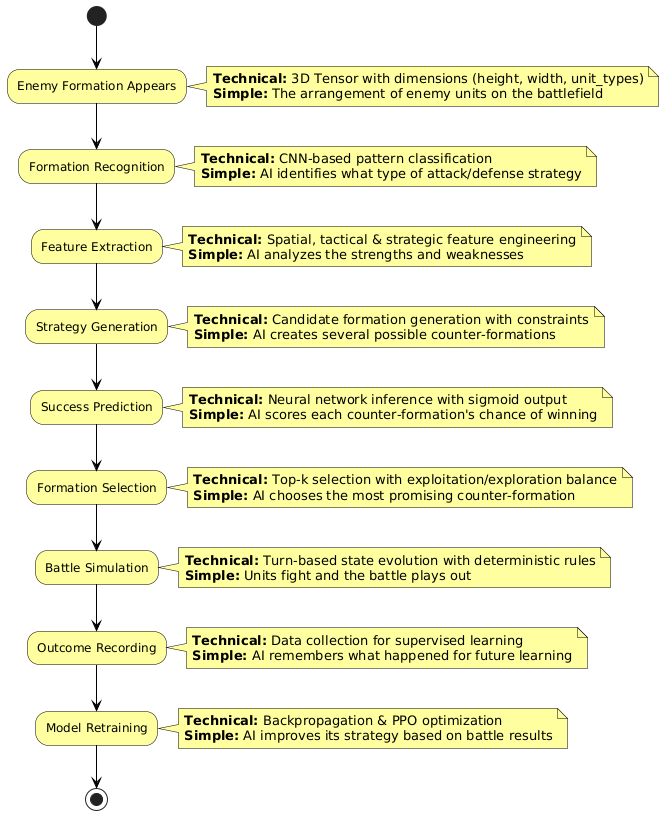

The diagram above was rendered by PlantUML. Its source (embedded in the PNG):
@startuml
!define PURPLE #C0A0FF
!define BLUE #A0C0FF
!define GREEN #A0FFC0
!define YELLOW #FFFFA0

skinparam activity {
    BackgroundColor YELLOW
    BorderColor black
    ArrowColor black
}

skinparam note {
    BackgroundColor YELLOW
    BorderColor black
}

(*) --> "Enemy Formation Appears"

note right
  <b>Technical:</b> 3D Tensor with dimensions (height, width, unit_types)
  <b>Simple:</b> The arrangement of enemy units on the battlefield
end note

--> "Formation Recognition"
note right
  <b>Technical:</b> CNN-based pattern classification
  <b>Simple:</b> AI identifies what type of attack/defense strategy
end note

--> "Feature Extraction"
note right
  <b>Technical:</b> Spatial, tactical & strategic feature engineering
  <b>Simple:</b> AI analyzes the strengths and weaknesses
end note

--> "Strategy Generation"

note right
  <b>Technical:</b> Candidate formation generation with constraints
  <b>Simple:</b> AI creates several possible counter-formations
end note

--> "Success Prediction"

note right
  <b>Technical:</b> Neural network inference with sigmoid output
  <b>Simple:</b> AI scores each counter-formation's chance of winning
end note

--> "Formation Selection"

note right
  <b>Technical:</b> Top-k selection with exploitation/exploration balance
  <b>Simple:</b> AI chooses the most promising counter-formation
end note

--> "Battle Simulation"

note right
  <b>Technical:</b> Turn-based state evolution with deterministic rules
  <b>Simple:</b> Units fight and the battle plays out
end note

--> "Outcome Recording"

note right
  <b>Technical:</b> Data collection for supervised learning
  <b>Simple:</b> AI remembers what happened for future learning
end note

--> "Model Retraining"

note right
  <b>Technical:</b> Backpropagation & PPO optimization
  <b>Simple:</b> AI improves its strategy based on battle results
end note

--> (*)
@enduml